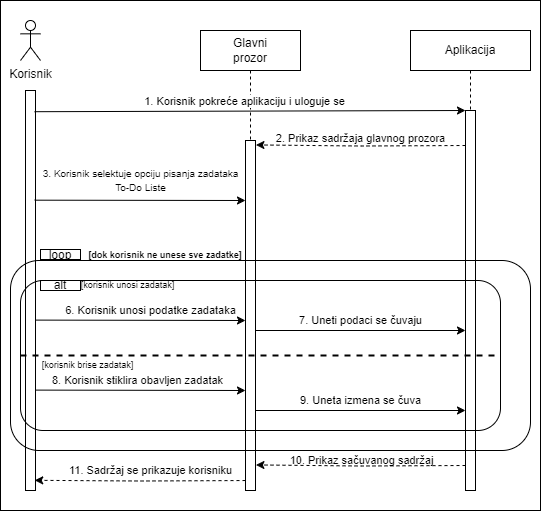

The diagram above was exported from draw.io. Its source (the exported page's mxGraphModel, read from the mxfile embedded in the PNG):
<mxGraphModel dx="875" dy="451" grid="1" gridSize="10" guides="1" tooltips="1" connect="1" arrows="1" fold="1" page="1" pageScale="1" pageWidth="827" pageHeight="1169" math="0" shadow="0">
  <root>
    <mxCell id="0" />
    <mxCell id="1" parent="0" />
    <mxCell id="9gInP35kRoFo59r-6vyA-41" value="" style="rounded=0;whiteSpace=wrap;html=1;fillColor=none;" parent="1" vertex="1">
      <mxGeometry x="80" y="10" width="540" height="510" as="geometry" />
    </mxCell>
    <mxCell id="9gInP35kRoFo59r-6vyA-7" value="" style="rounded=0;whiteSpace=wrap;html=1;" parent="1" vertex="1">
      <mxGeometry x="105" y="100" width="10" height="400" as="geometry" />
    </mxCell>
    <mxCell id="9gInP35kRoFo59r-6vyA-8" value="" style="rounded=0;whiteSpace=wrap;html=1;" parent="1" vertex="1">
      <mxGeometry x="325" y="150" width="10" height="350" as="geometry" />
    </mxCell>
    <mxCell id="9gInP35kRoFo59r-6vyA-9" value="" style="rounded=0;whiteSpace=wrap;html=1;" parent="1" vertex="1">
      <mxGeometry x="545" y="120" width="10" height="380" as="geometry" />
    </mxCell>
    <mxCell id="9gInP35kRoFo59r-6vyA-1" value="Korisnik&lt;br&gt;" style="shape=umlActor;verticalLabelPosition=bottom;verticalAlign=top;html=1;outlineConnect=0;" parent="1" vertex="1">
      <mxGeometry x="100" y="30" width="20" height="40" as="geometry" />
    </mxCell>
    <mxCell id="9gInP35kRoFo59r-6vyA-13" style="edgeStyle=orthogonalEdgeStyle;rounded=0;orthogonalLoop=1;jettySize=auto;html=1;endArrow=none;endFill=0;dashed=1;" parent="1" source="9gInP35kRoFo59r-6vyA-4" target="9gInP35kRoFo59r-6vyA-8" edge="1">
      <mxGeometry relative="1" as="geometry" />
    </mxCell>
    <mxCell id="9gInP35kRoFo59r-6vyA-4" value="Glavni&lt;br&gt;prozor" style="rounded=0;whiteSpace=wrap;html=1;" parent="1" vertex="1">
      <mxGeometry x="280" y="40" width="100" height="40" as="geometry" />
    </mxCell>
    <mxCell id="9gInP35kRoFo59r-6vyA-17" style="edgeStyle=orthogonalEdgeStyle;rounded=0;orthogonalLoop=1;jettySize=auto;html=1;endArrow=none;endFill=0;dashed=1;" parent="1" source="9gInP35kRoFo59r-6vyA-5" target="9gInP35kRoFo59r-6vyA-9" edge="1">
      <mxGeometry relative="1" as="geometry" />
    </mxCell>
    <mxCell id="9gInP35kRoFo59r-6vyA-5" value="Aplikacija" style="rounded=0;whiteSpace=wrap;html=1;" parent="1" vertex="1">
      <mxGeometry x="490" y="40" width="120" height="40" as="geometry" />
    </mxCell>
    <mxCell id="9gInP35kRoFo59r-6vyA-19" value="1. Korisnik pokreće aplikaciju i uloguje se" style="endArrow=classic;html=1;rounded=0;entryX=0;entryY=0;entryDx=0;entryDy=0;exitX=0.906;exitY=0.053;exitDx=0;exitDy=0;exitPerimeter=0;" parent="1" source="9gInP35kRoFo59r-6vyA-7" target="9gInP35kRoFo59r-6vyA-9" edge="1">
      <mxGeometry x="-0.0254" y="10" width="50" height="50" relative="1" as="geometry">
        <mxPoint x="120" y="120" as="sourcePoint" />
        <mxPoint x="540" y="120" as="targetPoint" />
        <mxPoint as="offset" />
      </mxGeometry>
    </mxCell>
    <mxCell id="9gInP35kRoFo59r-6vyA-22" value="&lt;br&gt;&lt;span style=&quot;color: rgb(0, 0, 0); font-family: Helvetica; font-size: 11px; font-style: normal; font-variant-ligatures: normal; font-variant-caps: normal; font-weight: 400; letter-spacing: normal; orphans: 2; text-align: center; text-indent: 0px; text-transform: none; widows: 2; word-spacing: 0px; -webkit-text-stroke-width: 0px; text-decoration-thickness: initial; text-decoration-style: initial; text-decoration-color: initial; float: none; display: inline !important;&quot;&gt;2. Prikaz sadržaja glavnog prozora&lt;/span&gt;" style="edgeStyle=orthogonalEdgeStyle;rounded=0;orthogonalLoop=1;jettySize=auto;html=1;exitX=0;exitY=0.25;exitDx=0;exitDy=0;entryX=1.043;entryY=0.314;entryDx=0;entryDy=0;entryPerimeter=0;dashed=1;labelBackgroundColor=none;verticalAlign=middle;" parent="1" edge="1">
      <mxGeometry x="0.005" y="-14" relative="1" as="geometry">
        <mxPoint x="545" y="155.00000000000023" as="sourcePoint" />
        <mxPoint x="335.42999999999984" y="154.44000000000005" as="targetPoint" />
        <mxPoint as="offset" />
      </mxGeometry>
    </mxCell>
    <mxCell id="9gInP35kRoFo59r-6vyA-26" value="7. Uneti podaci se čuvaju" style="edgeStyle=orthogonalEdgeStyle;rounded=0;orthogonalLoop=1;jettySize=auto;html=1;entryX=0;entryY=0.5;entryDx=0;entryDy=0;align=center;labelPosition=center;verticalLabelPosition=middle;verticalAlign=middle;spacing=2;" parent="1" edge="1">
      <mxGeometry y="10" relative="1" as="geometry">
        <mxPoint x="335" y="340" as="sourcePoint" />
        <mxPoint x="545" y="340" as="targetPoint" />
        <mxPoint as="offset" />
      </mxGeometry>
    </mxCell>
    <mxCell id="9gInP35kRoFo59r-6vyA-27" value="&lt;span style=&quot;color: rgb(0, 0, 0); font-family: Helvetica; font-size: 11px; font-style: normal; font-variant-ligatures: normal; font-variant-caps: normal; font-weight: 400; letter-spacing: normal; orphans: 2; text-align: center; text-indent: 0px; text-transform: none; widows: 2; word-spacing: 0px; -webkit-text-stroke-width: 0px; text-decoration-thickness: initial; text-decoration-style: initial; text-decoration-color: initial; float: none; display: inline !important;&quot;&gt;10. Prikaz sačuvanog sadržaj&lt;/span&gt;" style="edgeStyle=orthogonalEdgeStyle;rounded=0;orthogonalLoop=1;jettySize=auto;html=1;exitX=0;exitY=0.25;exitDx=0;exitDy=0;entryX=1.043;entryY=0.314;entryDx=0;entryDy=0;entryPerimeter=0;dashed=1;labelBackgroundColor=none;verticalAlign=middle;" parent="1" edge="1">
      <mxGeometry x="-0.0017" y="-5" relative="1" as="geometry">
        <mxPoint x="545" y="475.0000000000002" as="sourcePoint" />
        <mxPoint x="335.42999999999984" y="474.44000000000005" as="targetPoint" />
        <mxPoint as="offset" />
      </mxGeometry>
    </mxCell>
    <mxCell id="9gInP35kRoFo59r-6vyA-30" value="11. Sadržaj se prikazuje korisniku" style="edgeStyle=orthogonalEdgeStyle;rounded=0;orthogonalLoop=1;jettySize=auto;html=1;entryX=0.922;entryY=0.789;entryDx=0;entryDy=0;entryPerimeter=0;dashed=1;verticalAlign=middle;" parent="1" edge="1">
      <mxGeometry x="-0.0994" y="-10" relative="1" as="geometry">
        <mxPoint x="325" y="490.0344827586208" as="sourcePoint" />
        <mxPoint x="114.21999999999991" y="489.81999999999994" as="targetPoint" />
        <mxPoint as="offset" />
      </mxGeometry>
    </mxCell>
    <mxCell id="9gInP35kRoFo59r-6vyA-34" value="loop" style="text;html=1;strokeColor=none;fillColor=none;align=center;verticalAlign=middle;whiteSpace=wrap;rounded=0;" parent="1" vertex="1">
      <mxGeometry x="125" y="260" width="30" height="10" as="geometry" />
    </mxCell>
    <mxCell id="9gInP35kRoFo59r-6vyA-35" value="" style="rounded=0;whiteSpace=wrap;html=1;fillColor=none;" parent="1" vertex="1">
      <mxGeometry x="120" y="259" width="40" height="10" as="geometry" />
    </mxCell>
    <mxCell id="9gInP35kRoFo59r-6vyA-37" value="&lt;font style=&quot;font-size: 10px;&quot;&gt;3. Korisnik selektuje opciju pisanja zadataka&lt;br&gt;To-Do Liste&lt;/font&gt;" style="endArrow=classic;html=1;rounded=0;entryX=0;entryY=0;entryDx=0;entryDy=0;exitX=0.922;exitY=0.236;exitDx=0;exitDy=0;exitPerimeter=0;" parent="1" edge="1">
      <mxGeometry x="0.0058" y="20" width="50" height="50" relative="1" as="geometry">
        <mxPoint x="114.22000000000003" y="209.67999999999995" as="sourcePoint" />
        <mxPoint x="325" y="210" as="targetPoint" />
        <mxPoint as="offset" />
      </mxGeometry>
    </mxCell>
    <mxCell id="PruIE1o2q9l-gxGqf5eE-1" value="[dok korisnik ne unese sve zadatke]" style="text;html=1;strokeColor=none;fillColor=none;align=center;verticalAlign=middle;whiteSpace=wrap;rounded=0;fontStyle=1;fontSize=9;" parent="1" vertex="1">
      <mxGeometry x="160" y="260" width="170" height="9" as="geometry" />
    </mxCell>
    <mxCell id="SBhl3xOvMXeYf3Fg4owB-3" value="" style="rounded=0;whiteSpace=wrap;html=1;fillColor=none;" parent="1" vertex="1">
      <mxGeometry x="120" y="290" width="40" height="10" as="geometry" />
    </mxCell>
    <mxCell id="SBhl3xOvMXeYf3Fg4owB-7" value="8. Korisnik stiklira obavljen zadatak" style="endArrow=classic;html=1;rounded=0;entryX=0;entryY=0;entryDx=0;entryDy=0;exitX=1.011;exitY=0.42;exitDx=0;exitDy=0;exitPerimeter=0;" parent="1" edge="1">
      <mxGeometry x="-0.0281" y="10" width="50" height="50" relative="1" as="geometry">
        <mxPoint x="115.11000000000001" y="399.6" as="sourcePoint" />
        <mxPoint x="325" y="400" as="targetPoint" />
        <mxPoint as="offset" />
      </mxGeometry>
    </mxCell>
    <mxCell id="SBhl3xOvMXeYf3Fg4owB-8" value="9. Uneta izmena se čuva" style="edgeStyle=orthogonalEdgeStyle;rounded=0;orthogonalLoop=1;jettySize=auto;html=1;entryX=0;entryY=0.5;entryDx=0;entryDy=0;align=center;labelPosition=center;verticalLabelPosition=middle;verticalAlign=middle;spacing=2;" parent="1" edge="1">
      <mxGeometry y="10" relative="1" as="geometry">
        <mxPoint x="335" y="420" as="sourcePoint" />
        <mxPoint x="545" y="420" as="targetPoint" />
        <mxPoint as="offset" />
      </mxGeometry>
    </mxCell>
    <mxCell id="2l0N4sSI_JEI6yD-O1KZ-1" value="alt" style="text;html=1;strokeColor=none;fillColor=none;align=center;verticalAlign=middle;whiteSpace=wrap;rounded=0;" vertex="1" parent="1">
      <mxGeometry x="110" y="280" width="60" height="30" as="geometry" />
    </mxCell>
    <mxCell id="2l0N4sSI_JEI6yD-O1KZ-2" value="[korisnik unosi zadatak]" style="text;html=1;strokeColor=none;fillColor=none;align=center;verticalAlign=middle;whiteSpace=wrap;rounded=0;fontSize=9;" vertex="1" parent="1">
      <mxGeometry x="155" y="290" width="105" height="10" as="geometry" />
    </mxCell>
    <mxCell id="9gInP35kRoFo59r-6vyA-24" value="6. Korisnik unosi podatke zadataka" style="endArrow=classic;html=1;rounded=0;entryX=0;entryY=0;entryDx=0;entryDy=0;exitX=1.011;exitY=0.42;exitDx=0;exitDy=0;exitPerimeter=0;" parent="1" edge="1">
      <mxGeometry x="0.0946" y="10" width="50" height="50" relative="1" as="geometry">
        <mxPoint x="115.11000000000001" y="329.6" as="sourcePoint" />
        <mxPoint x="325" y="330" as="targetPoint" />
        <mxPoint as="offset" />
      </mxGeometry>
    </mxCell>
    <mxCell id="2l0N4sSI_JEI6yD-O1KZ-4" value="" style="endArrow=none;dashed=1;html=1;rounded=0;exitX=0;exitY=0.5;exitDx=0;exitDy=0;entryX=1;entryY=0.5;entryDx=0;entryDy=0;strokeWidth=2;" edge="1" parent="1" source="SBhl3xOvMXeYf3Fg4owB-2" target="SBhl3xOvMXeYf3Fg4owB-2">
      <mxGeometry width="50" height="50" relative="1" as="geometry">
        <mxPoint x="360" y="440" as="sourcePoint" />
        <mxPoint x="410" y="390" as="targetPoint" />
      </mxGeometry>
    </mxCell>
    <mxCell id="2l0N4sSI_JEI6yD-O1KZ-5" value="[korisnik brise zadatak]" style="text;html=1;strokeColor=none;fillColor=none;align=center;verticalAlign=middle;whiteSpace=wrap;rounded=0;fontSize=9;" vertex="1" parent="1">
      <mxGeometry x="115" y="370" width="105" height="10" as="geometry" />
    </mxCell>
    <mxCell id="SBhl3xOvMXeYf3Fg4owB-2" value="" style="rounded=1;whiteSpace=wrap;html=1;fillColor=none;" parent="1" vertex="1">
      <mxGeometry x="100" y="290" width="480" height="150" as="geometry" />
    </mxCell>
    <mxCell id="9gInP35kRoFo59r-6vyA-33" value="" style="rounded=1;whiteSpace=wrap;html=1;align=center;labelPosition=center;verticalLabelPosition=middle;verticalAlign=middle;fillColor=none;" parent="1" vertex="1">
      <mxGeometry x="90" y="270" width="520" height="190" as="geometry" />
    </mxCell>
  </root>
</mxGraphModel>